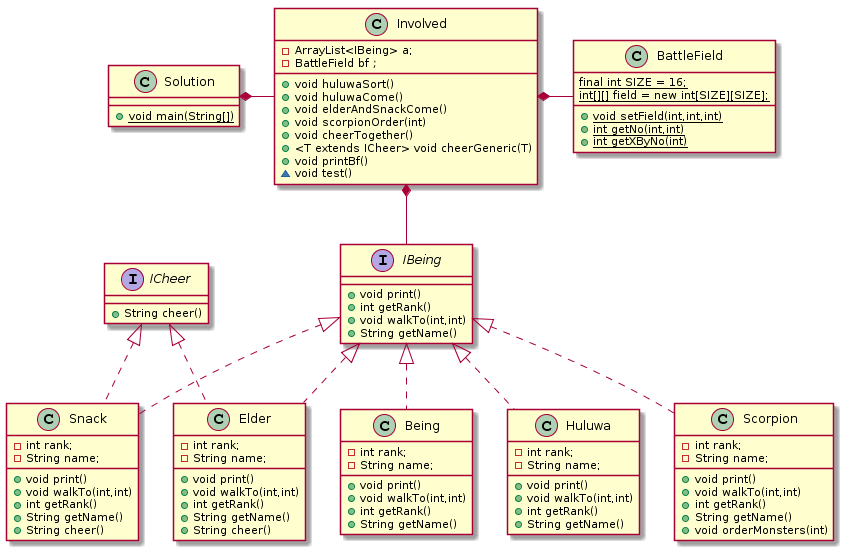

The diagram above was rendered by PlantUML. Its source (embedded in the PNG):
@startuml
interface IBeing {
    + void print()
    + int getRank()
    + void walkTo(int,int)
    + String getName()
}
interface ICheer {
    + String cheer()
}
class BattleField {
    {static} final int SIZE = 16;
    {static} int[][] field = new int[SIZE][SIZE];
    + {static} void setField(int,int,int)
    + {static} int getNo(int,int) 
    + {static} int getXByNo(int)
}
class Being implements IBeing {
    - int rank;
    - String name;
    + void print()
    + void walkTo(int,int)
    + int getRank()
    + String getName()
}
class Elder implements IBeing, ICheer {
    - int rank;
    - String name;
    + void print()
    + void walkTo(int,int)
    + int getRank()
    + String getName()
    + String cheer()
}
class Snack implements IBeing ,ICheer{
    - int rank;
    - String name;
    + void print()
    + void walkTo(int,int)
    + int getRank()
    + String getName()
    + String cheer()
}
class Huluwa implements IBeing {
    - int rank;
    - String name;
    + void print()
    + void walkTo(int,int)
    + int getRank()
    + String getName()
}
class Scorpion implements IBeing{
    - int rank;
    - String name;
    + void print()
    + void walkTo(int,int)
    + int getRank()
    + String getName()
    + void orderMonsters(int)
}
class Involved{
    - ArrayList<IBeing> a;
    - BattleField bf；
    + void huluwaSort()
    + void huluwaCome()
    + void elderAndSnackCome()
    + void scorpionOrder(int)
    + void cheerTogether()
    + <T extends ICheer> void cheerGeneric(T)
    + void printBf()
    ~ void test()
}
class Solution{
    + {static} void main(String[])
}
Involved *-- IBeing
Involved *- BattleField
Solution *- Involved
@enduml